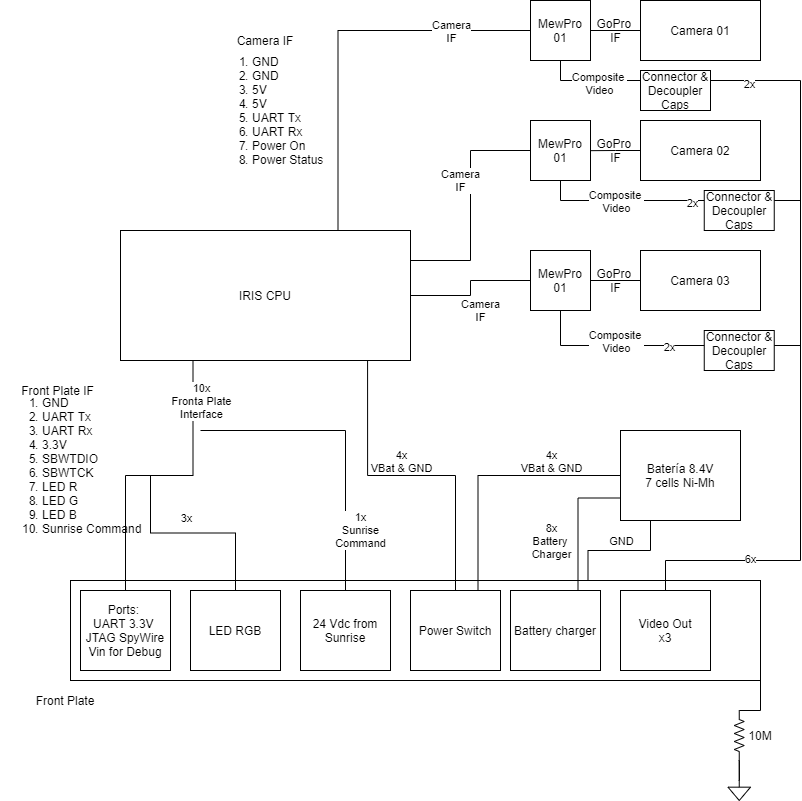

The diagram above was exported from draw.io. Its source (the exported page's mxGraphModel, read from the mxfile embedded in the PNG):
<mxGraphModel dx="1086" dy="926" grid="1" gridSize="10" guides="1" tooltips="1" connect="1" arrows="1" fold="1" page="1" pageScale="1" pageWidth="827" pageHeight="1169" math="0" shadow="0">
  <root>
    <mxCell id="0" />
    <mxCell id="1" parent="0" />
    <mxCell id="qnO0M9vhLuhcUMvix3AC-12" value="" style="rounded=0;whiteSpace=wrap;html=1;" parent="1" vertex="1">
      <mxGeometry x="70" y="690" width="690" height="100" as="geometry" />
    </mxCell>
    <mxCell id="qnO0M9vhLuhcUMvix3AC-1" value="IRIS CPU" style="rounded=0;whiteSpace=wrap;html=1;" parent="1" vertex="1">
      <mxGeometry x="120" y="340" width="290" height="130" as="geometry" />
    </mxCell>
    <mxCell id="qnO0M9vhLuhcUMvix3AC-55" style="edgeStyle=orthogonalEdgeStyle;rounded=0;orthogonalLoop=1;jettySize=auto;html=1;exitX=0;exitY=0.5;exitDx=0;exitDy=0;entryX=1;entryY=0.5;entryDx=0;entryDy=0;endArrow=none;endFill=0;" parent="1" source="qnO0M9vhLuhcUMvix3AC-3" target="qnO0M9vhLuhcUMvix3AC-54" edge="1">
      <mxGeometry relative="1" as="geometry" />
    </mxCell>
    <mxCell id="qnO0M9vhLuhcUMvix3AC-3" value="Camera 01" style="rounded=0;whiteSpace=wrap;html=1;" parent="1" vertex="1">
      <mxGeometry x="640" y="110" width="120" height="60" as="geometry" />
    </mxCell>
    <mxCell id="qnO0M9vhLuhcUMvix3AC-74" style="edgeStyle=orthogonalEdgeStyle;rounded=0;orthogonalLoop=1;jettySize=auto;html=1;entryX=0.979;entryY=0.503;entryDx=0;entryDy=0;entryPerimeter=0;endArrow=none;endFill=0;" parent="1" source="qnO0M9vhLuhcUMvix3AC-4" target="qnO0M9vhLuhcUMvix3AC-68" edge="1">
      <mxGeometry relative="1" as="geometry" />
    </mxCell>
    <mxCell id="qnO0M9vhLuhcUMvix3AC-4" value="Camera 02" style="rounded=0;whiteSpace=wrap;html=1;" parent="1" vertex="1">
      <mxGeometry x="640" y="230" width="120" height="60" as="geometry" />
    </mxCell>
    <mxCell id="qnO0M9vhLuhcUMvix3AC-76" style="edgeStyle=orthogonalEdgeStyle;rounded=0;orthogonalLoop=1;jettySize=auto;html=1;entryX=1;entryY=0.5;entryDx=0;entryDy=0;endArrow=none;endFill=0;" parent="1" source="qnO0M9vhLuhcUMvix3AC-5" target="qnO0M9vhLuhcUMvix3AC-70" edge="1">
      <mxGeometry relative="1" as="geometry" />
    </mxCell>
    <mxCell id="qnO0M9vhLuhcUMvix3AC-5" value="Camera 03" style="rounded=0;whiteSpace=wrap;html=1;" parent="1" vertex="1">
      <mxGeometry x="640" y="360" width="120" height="60" as="geometry" />
    </mxCell>
    <mxCell id="qnO0M9vhLuhcUMvix3AC-17" style="edgeStyle=orthogonalEdgeStyle;rounded=0;orthogonalLoop=1;jettySize=auto;html=1;exitX=0;exitY=0.5;exitDx=0;exitDy=0;entryX=0.75;entryY=0;entryDx=0;entryDy=0;endArrow=none;endFill=0;" parent="1" source="qnO0M9vhLuhcUMvix3AC-6" target="qnO0M9vhLuhcUMvix3AC-11" edge="1">
      <mxGeometry relative="1" as="geometry" />
    </mxCell>
    <mxCell id="qnO0M9vhLuhcUMvix3AC-21" value="4x&lt;br&gt;VBat &amp;amp; GND" style="edgeLabel;html=1;align=center;verticalAlign=middle;resizable=0;points=[];" parent="qnO0M9vhLuhcUMvix3AC-17" vertex="1" connectable="0">
      <mxGeometry x="-0.3195" y="2" relative="1" as="geometry">
        <mxPoint x="18" y="-17" as="offset" />
      </mxGeometry>
    </mxCell>
    <mxCell id="qnO0M9vhLuhcUMvix3AC-63" style="edgeStyle=orthogonalEdgeStyle;rounded=0;orthogonalLoop=1;jettySize=auto;html=1;exitX=0.25;exitY=1;exitDx=0;exitDy=0;entryX=0.75;entryY=0;entryDx=0;entryDy=0;endArrow=none;endFill=0;" parent="1" source="qnO0M9vhLuhcUMvix3AC-6" target="qnO0M9vhLuhcUMvix3AC-12" edge="1">
      <mxGeometry relative="1" as="geometry" />
    </mxCell>
    <mxCell id="qnO0M9vhLuhcUMvix3AC-64" value="GND" style="edgeLabel;html=1;align=center;verticalAlign=middle;resizable=0;points=[];" parent="qnO0M9vhLuhcUMvix3AC-63" vertex="1" connectable="0">
      <mxGeometry x="-0.2925" y="1" relative="1" as="geometry">
        <mxPoint x="-16.67" y="-11" as="offset" />
      </mxGeometry>
    </mxCell>
    <mxCell id="qnO0M9vhLuhcUMvix3AC-6" value="Batería 8.4V&lt;br&gt;7 cells Ni-Mh" style="rounded=0;whiteSpace=wrap;html=1;" parent="1" vertex="1">
      <mxGeometry x="620" y="540" width="120" height="90" as="geometry" />
    </mxCell>
    <mxCell id="qnO0M9vhLuhcUMvix3AC-24" value="" style="edgeStyle=orthogonalEdgeStyle;rounded=0;orthogonalLoop=1;jettySize=auto;html=1;exitX=0.5;exitY=0;exitDx=0;exitDy=0;entryX=0.25;entryY=1;entryDx=0;entryDy=0;endArrow=none;endFill=0;" parent="1" source="qnO0M9vhLuhcUMvix3AC-8" target="qnO0M9vhLuhcUMvix3AC-1" edge="1">
      <mxGeometry x="0.3956" y="-83" relative="1" as="geometry">
        <mxPoint as="offset" />
      </mxGeometry>
    </mxCell>
    <mxCell id="qnO0M9vhLuhcUMvix3AC-25" value="10x&lt;br&gt;Fronta Plate&lt;br&gt;Interface" style="edgeLabel;html=1;align=center;verticalAlign=middle;resizable=0;points=[];" parent="qnO0M9vhLuhcUMvix3AC-24" vertex="1" connectable="0">
      <mxGeometry x="-0.4099" y="-5" relative="1" as="geometry">
        <mxPoint x="70" y="-102" as="offset" />
      </mxGeometry>
    </mxCell>
    <mxCell id="qnO0M9vhLuhcUMvix3AC-8" value="Ports: &lt;br&gt;UART 3.3V &lt;br&gt;JTAG SpyWire&lt;br&gt;Vin for Debug" style="rounded=0;whiteSpace=wrap;html=1;" parent="1" vertex="1">
      <mxGeometry x="80" y="700" width="90" height="80" as="geometry" />
    </mxCell>
    <mxCell id="qnO0M9vhLuhcUMvix3AC-23" style="edgeStyle=orthogonalEdgeStyle;rounded=0;orthogonalLoop=1;jettySize=auto;html=1;exitX=0.5;exitY=0;exitDx=0;exitDy=0;endArrow=none;endFill=0;" parent="1" source="qnO0M9vhLuhcUMvix3AC-9" edge="1">
      <mxGeometry relative="1" as="geometry">
        <mxPoint x="150" y="585" as="targetPoint" />
      </mxGeometry>
    </mxCell>
    <mxCell id="qnO0M9vhLuhcUMvix3AC-26" value="3x" style="edgeLabel;html=1;align=center;verticalAlign=middle;resizable=0;points=[];" parent="qnO0M9vhLuhcUMvix3AC-23" vertex="1" connectable="0">
      <mxGeometry x="-0.0899" y="-1" relative="1" as="geometry">
        <mxPoint x="-16" y="-14" as="offset" />
      </mxGeometry>
    </mxCell>
    <mxCell id="qnO0M9vhLuhcUMvix3AC-9" value="LED RGB" style="rounded=0;whiteSpace=wrap;html=1;" parent="1" vertex="1">
      <mxGeometry x="190" y="700" width="90" height="80" as="geometry" />
    </mxCell>
    <mxCell id="qnO0M9vhLuhcUMvix3AC-19" style="edgeStyle=orthogonalEdgeStyle;rounded=0;orthogonalLoop=1;jettySize=auto;html=1;exitX=0.75;exitY=0;exitDx=0;exitDy=0;entryX=0;entryY=0.75;entryDx=0;entryDy=0;endArrow=none;endFill=0;" parent="1" source="qnO0M9vhLuhcUMvix3AC-10" target="qnO0M9vhLuhcUMvix3AC-6" edge="1">
      <mxGeometry relative="1" as="geometry" />
    </mxCell>
    <mxCell id="qnO0M9vhLuhcUMvix3AC-20" value="8x&lt;br&gt;Battery &lt;br&gt;Charger" style="edgeLabel;html=1;align=center;verticalAlign=middle;resizable=0;points=[];" parent="qnO0M9vhLuhcUMvix3AC-19" vertex="1" connectable="0">
      <mxGeometry x="-0.4754" relative="1" as="geometry">
        <mxPoint x="-27.5" y="-15" as="offset" />
      </mxGeometry>
    </mxCell>
    <mxCell id="qnO0M9vhLuhcUMvix3AC-10" value="Battery charger" style="rounded=0;whiteSpace=wrap;html=1;" parent="1" vertex="1">
      <mxGeometry x="510" y="700" width="90" height="80" as="geometry" />
    </mxCell>
    <mxCell id="qnO0M9vhLuhcUMvix3AC-18" style="edgeStyle=orthogonalEdgeStyle;rounded=0;orthogonalLoop=1;jettySize=auto;html=1;exitX=0.5;exitY=0;exitDx=0;exitDy=0;entryX=0.852;entryY=1.004;entryDx=0;entryDy=0;entryPerimeter=0;endArrow=none;endFill=0;" parent="1" source="qnO0M9vhLuhcUMvix3AC-11" target="qnO0M9vhLuhcUMvix3AC-1" edge="1">
      <mxGeometry relative="1" as="geometry" />
    </mxCell>
    <mxCell id="qnO0M9vhLuhcUMvix3AC-22" value="&lt;span style=&quot;color: rgba(0 , 0 , 0 , 0) ; font-family: monospace ; font-size: 0px ; background-color: rgb(248 , 249 , 250)&quot;&gt;1%3CmxGraphModel%3E%3Croot%3E%3CmxCell%20id%3D%220%22%2F%3E%3CmxCell%20id%3D%221%22%20parent%3D%220%22%2F%3E%3CmxCell%20id%3D%222%22%20value%3D%221x%26lt%3Bbr%26gt%3BVBat%22%20style%3D%22edgeLabel%3Bhtml%3D1%3Balign%3Dcenter%3BverticalAlign%3Dmiddle%3Bresizable%3D0%3Bpoints%3D%5B%5D%3B%22%20vertex%3D%221%22%20connectable%3D%220%22%20parent%3D%221%22%3E%3CmxGeometry%20x%3D%22550%22%20y%3D%22570%22%20as%3D%22geometry%22%2F%3E%3C%2FmxCell%3E%3C%2Froot%3E%3C%2FmxGraphModel%3E&lt;/span&gt;&lt;span style=&quot;color: rgba(0 , 0 , 0 , 0) ; font-family: monospace ; font-size: 0px ; background-color: rgb(248 , 249 , 250)&quot;&gt;%3CmxGraphModel%3E%3Croot%3E%3CmxCell%20id%3D%220%22%2F%3E%3CmxCell%20id%3D%221%22%20parent%3D%220%22%2F%3E%3CmxCell%20id%3D%222%22%20value%3D%221x%26lt%3Bbr%26gt%3BVBat%22%20style%3D%22edgeLabel%3Bhtml%3D1%3Balign%3Dcenter%3BverticalAlign%3Dmiddle%3Bresizable%3D0%3Bpoints%3D%5B%5D%3B%22%20vertex%3D%221%22%20connectable%3D%220%22%20parent%3D%221%22%3E%3CmxGeometry%20x%3D%22550%22%20y%3D%22570%22%20as%3D%22geometry%22%2F%3E%3C%2FmxCell%3E%3C%2Froot%3E%3C%2FmxGraphModel%3E1x VBat&lt;/span&gt;" style="edgeLabel;html=1;align=center;verticalAlign=middle;resizable=0;points=[];" parent="qnO0M9vhLuhcUMvix3AC-18" vertex="1" connectable="0">
      <mxGeometry x="0.1554" y="-1" relative="1" as="geometry">
        <mxPoint x="43" y="-14" as="offset" />
      </mxGeometry>
    </mxCell>
    <mxCell id="qnO0M9vhLuhcUMvix3AC-49" value="4x&lt;br&gt;VBat &amp;amp; GND" style="edgeLabel;html=1;align=center;verticalAlign=middle;resizable=0;points=[];" parent="qnO0M9vhLuhcUMvix3AC-18" vertex="1" connectable="0">
      <mxGeometry x="-0.0782" y="3" relative="1" as="geometry">
        <mxPoint x="-24" y="-18" as="offset" />
      </mxGeometry>
    </mxCell>
    <mxCell id="qnO0M9vhLuhcUMvix3AC-11" value="Power Switch" style="rounded=0;whiteSpace=wrap;html=1;" parent="1" vertex="1">
      <mxGeometry x="410" y="700" width="90" height="80" as="geometry" />
    </mxCell>
    <mxCell id="qnO0M9vhLuhcUMvix3AC-13" value="Front Plate" style="text;html=1;strokeColor=none;fillColor=none;align=center;verticalAlign=middle;whiteSpace=wrap;rounded=0;" parent="1" vertex="1">
      <mxGeometry x="25" y="800" width="80" height="20" as="geometry" />
    </mxCell>
    <mxCell id="qnO0M9vhLuhcUMvix3AC-29" value="1x&lt;br&gt;Sunrise&lt;br&gt;Command" style="edgeStyle=orthogonalEdgeStyle;rounded=0;orthogonalLoop=1;jettySize=auto;html=1;exitX=0.5;exitY=0;exitDx=0;exitDy=0;endArrow=none;endFill=0;" parent="1" source="qnO0M9vhLuhcUMvix3AC-28" edge="1">
      <mxGeometry x="-0.6066" y="-15" relative="1" as="geometry">
        <mxPoint x="200" y="540" as="targetPoint" />
        <Array as="points">
          <mxPoint x="345" y="540" />
        </Array>
        <mxPoint as="offset" />
      </mxGeometry>
    </mxCell>
    <mxCell id="qnO0M9vhLuhcUMvix3AC-28" value="24 Vdc from Sunrise" style="rounded=0;whiteSpace=wrap;html=1;" parent="1" vertex="1">
      <mxGeometry x="300" y="700" width="90" height="80" as="geometry" />
    </mxCell>
    <mxCell id="qnO0M9vhLuhcUMvix3AC-45" value="" style="pointerEvents=1;verticalLabelPosition=bottom;shadow=0;dashed=0;align=center;html=1;verticalAlign=top;shape=mxgraph.electrical.signal_sources.signal_ground;" parent="1" vertex="1">
      <mxGeometry x="727.5" y="890" width="22.5" height="20" as="geometry" />
    </mxCell>
    <mxCell id="qnO0M9vhLuhcUMvix3AC-47" style="edgeStyle=orthogonalEdgeStyle;rounded=0;orthogonalLoop=1;jettySize=auto;html=1;exitX=1;exitY=0.5;exitDx=0;exitDy=0;exitPerimeter=0;endArrow=none;endFill=0;" parent="1" source="qnO0M9vhLuhcUMvix3AC-46" target="qnO0M9vhLuhcUMvix3AC-45" edge="1">
      <mxGeometry relative="1" as="geometry" />
    </mxCell>
    <mxCell id="qnO0M9vhLuhcUMvix3AC-48" style="edgeStyle=orthogonalEdgeStyle;rounded=0;orthogonalLoop=1;jettySize=auto;html=1;exitX=0;exitY=0.5;exitDx=0;exitDy=0;exitPerimeter=0;entryX=1;entryY=1;entryDx=0;entryDy=0;endArrow=none;endFill=0;" parent="1" source="qnO0M9vhLuhcUMvix3AC-46" target="qnO0M9vhLuhcUMvix3AC-12" edge="1">
      <mxGeometry relative="1" as="geometry" />
    </mxCell>
    <mxCell id="qnO0M9vhLuhcUMvix3AC-61" value="" style="edgeStyle=orthogonalEdgeStyle;rounded=0;orthogonalLoop=1;jettySize=auto;html=1;endArrow=none;endFill=0;" parent="1" source="qnO0M9vhLuhcUMvix3AC-46" target="qnO0M9vhLuhcUMvix3AC-45" edge="1">
      <mxGeometry relative="1" as="geometry" />
    </mxCell>
    <mxCell id="qnO0M9vhLuhcUMvix3AC-46" value="" style="pointerEvents=1;verticalLabelPosition=bottom;shadow=0;dashed=0;align=center;html=1;verticalAlign=top;shape=mxgraph.electrical.resistors.resistor_2;direction=south;" parent="1" vertex="1">
      <mxGeometry x="733.75" y="820" width="10" height="50" as="geometry" />
    </mxCell>
    <mxCell id="qnO0M9vhLuhcUMvix3AC-57" style="edgeStyle=orthogonalEdgeStyle;rounded=0;orthogonalLoop=1;jettySize=auto;html=1;exitX=0;exitY=0.5;exitDx=0;exitDy=0;entryX=0.75;entryY=0;entryDx=0;entryDy=0;endArrow=none;endFill=0;" parent="1" source="qnO0M9vhLuhcUMvix3AC-54" target="qnO0M9vhLuhcUMvix3AC-1" edge="1">
      <mxGeometry relative="1" as="geometry" />
    </mxCell>
    <mxCell id="qnO0M9vhLuhcUMvix3AC-58" value="Camera&lt;br&gt;IF" style="edgeLabel;html=1;align=center;verticalAlign=middle;resizable=0;points=[];" parent="qnO0M9vhLuhcUMvix3AC-57" vertex="1" connectable="0">
      <mxGeometry x="-0.4757" y="1" relative="1" as="geometry">
        <mxPoint x="23.43" y="-1" as="offset" />
      </mxGeometry>
    </mxCell>
    <mxCell id="qnO0M9vhLuhcUMvix3AC-66" style="edgeStyle=orthogonalEdgeStyle;rounded=0;orthogonalLoop=1;jettySize=auto;html=1;exitX=0.5;exitY=1;exitDx=0;exitDy=0;endArrow=none;endFill=0;" parent="1" source="qnO0M9vhLuhcUMvix3AC-54" target="qnO0M9vhLuhcUMvix3AC-65" edge="1">
      <mxGeometry relative="1" as="geometry">
        <Array as="points">
          <mxPoint x="560" y="190" />
          <mxPoint x="800" y="190" />
          <mxPoint x="800" y="670" />
          <mxPoint x="665" y="670" />
        </Array>
      </mxGeometry>
    </mxCell>
    <mxCell id="qnO0M9vhLuhcUMvix3AC-67" value="Composite &lt;br&gt;Video" style="edgeLabel;html=1;align=center;verticalAlign=middle;resizable=0;points=[];" parent="qnO0M9vhLuhcUMvix3AC-66" vertex="1" connectable="0">
      <mxGeometry x="-0.8729" y="-2" relative="1" as="geometry">
        <mxPoint as="offset" />
      </mxGeometry>
    </mxCell>
    <mxCell id="qnO0M9vhLuhcUMvix3AC-81" value="2x" style="edgeLabel;html=1;align=center;verticalAlign=middle;resizable=0;points=[];" parent="qnO0M9vhLuhcUMvix3AC-66" vertex="1" connectable="0">
      <mxGeometry x="-0.5403" y="-3" relative="1" as="geometry">
        <mxPoint as="offset" />
      </mxGeometry>
    </mxCell>
    <mxCell id="qnO0M9vhLuhcUMvix3AC-82" value="6x" style="edgeLabel;html=1;align=center;verticalAlign=middle;resizable=0;points=[];" parent="qnO0M9vhLuhcUMvix3AC-66" vertex="1" connectable="0">
      <mxGeometry x="0.7481" y="-2" relative="1" as="geometry">
        <mxPoint as="offset" />
      </mxGeometry>
    </mxCell>
    <mxCell id="qnO0M9vhLuhcUMvix3AC-54" value="MewPro 01" style="rounded=0;whiteSpace=wrap;html=1;" parent="1" vertex="1">
      <mxGeometry x="530" y="110" width="60" height="60" as="geometry" />
    </mxCell>
    <mxCell id="qnO0M9vhLuhcUMvix3AC-56" value="GoPro&amp;nbsp;&lt;br&gt;IF" style="text;html=1;align=center;verticalAlign=middle;resizable=0;points=[];autosize=1;" parent="1" vertex="1">
      <mxGeometry x="590" y="125" width="50" height="30" as="geometry" />
    </mxCell>
    <mxCell id="qnO0M9vhLuhcUMvix3AC-60" value="&lt;ol&gt;&lt;li&gt;GND&lt;/li&gt;&lt;li&gt;UART Tx&lt;/li&gt;&lt;li&gt;UART Rx&lt;/li&gt;&lt;li&gt;3.3V&lt;/li&gt;&lt;li&gt;SBWTDIO&lt;/li&gt;&lt;li&gt;SBWTCK&lt;/li&gt;&lt;li&gt;LED R&lt;/li&gt;&lt;li&gt;LED G&lt;/li&gt;&lt;li&gt;LED B&lt;/li&gt;&lt;li&gt;Sunrise Command&lt;/li&gt;&lt;/ol&gt;" style="text;html=1;strokeColor=none;fillColor=none;align=left;verticalAlign=middle;whiteSpace=wrap;rounded=0;" parent="1" vertex="1">
      <mxGeometry y="510" width="150" height="130" as="geometry" />
    </mxCell>
    <mxCell id="qnO0M9vhLuhcUMvix3AC-62" value="10M" style="text;html=1;strokeColor=none;fillColor=none;align=center;verticalAlign=middle;whiteSpace=wrap;rounded=0;" parent="1" vertex="1">
      <mxGeometry x="740" y="835" width="40" height="20" as="geometry" />
    </mxCell>
    <mxCell id="qnO0M9vhLuhcUMvix3AC-65" value="Video Out&lt;br&gt;x3" style="rounded=0;whiteSpace=wrap;html=1;" parent="1" vertex="1">
      <mxGeometry x="620" y="700" width="90" height="80" as="geometry" />
    </mxCell>
    <mxCell id="qnO0M9vhLuhcUMvix3AC-72" value="Camera&lt;br&gt;IF" style="edgeStyle=orthogonalEdgeStyle;rounded=0;orthogonalLoop=1;jettySize=auto;html=1;exitX=0;exitY=0.5;exitDx=0;exitDy=0;entryX=1;entryY=0.25;entryDx=0;entryDy=0;endArrow=none;endFill=0;" parent="1" source="qnO0M9vhLuhcUMvix3AC-68" target="qnO0M9vhLuhcUMvix3AC-1" edge="1">
      <mxGeometry x="-0.2258" y="-10" relative="1" as="geometry">
        <Array as="points">
          <mxPoint x="470" y="260" />
          <mxPoint x="470" y="370" />
          <mxPoint x="410" y="370" />
        </Array>
        <mxPoint as="offset" />
      </mxGeometry>
    </mxCell>
    <mxCell id="qnO0M9vhLuhcUMvix3AC-77" style="edgeStyle=orthogonalEdgeStyle;rounded=0;orthogonalLoop=1;jettySize=auto;html=1;exitX=0.5;exitY=1;exitDx=0;exitDy=0;endArrow=none;endFill=0;" parent="1" source="qnO0M9vhLuhcUMvix3AC-68" edge="1">
      <mxGeometry relative="1" as="geometry">
        <mxPoint x="800" y="330" as="targetPoint" />
      </mxGeometry>
    </mxCell>
    <mxCell id="qnO0M9vhLuhcUMvix3AC-80" value="2x" style="edgeLabel;html=1;align=center;verticalAlign=middle;resizable=0;points=[];" parent="qnO0M9vhLuhcUMvix3AC-77" vertex="1" connectable="0">
      <mxGeometry x="0.0786" y="-2" relative="1" as="geometry">
        <mxPoint as="offset" />
      </mxGeometry>
    </mxCell>
    <mxCell id="qnO0M9vhLuhcUMvix3AC-68" value="MewPro 01" style="rounded=0;whiteSpace=wrap;html=1;" parent="1" vertex="1">
      <mxGeometry x="530" y="230" width="60" height="60" as="geometry" />
    </mxCell>
    <mxCell id="qnO0M9vhLuhcUMvix3AC-69" value="GoPro&amp;nbsp;&lt;br&gt;IF" style="text;html=1;align=center;verticalAlign=middle;resizable=0;points=[];autosize=1;" parent="1" vertex="1">
      <mxGeometry x="590" y="245" width="50" height="30" as="geometry" />
    </mxCell>
    <mxCell id="qnO0M9vhLuhcUMvix3AC-73" value="Camera&lt;br&gt;IF" style="edgeStyle=orthogonalEdgeStyle;rounded=0;orthogonalLoop=1;jettySize=auto;html=1;exitX=0;exitY=0.5;exitDx=0;exitDy=0;entryX=1;entryY=0.5;entryDx=0;entryDy=0;endArrow=none;endFill=0;" parent="1" source="qnO0M9vhLuhcUMvix3AC-70" target="qnO0M9vhLuhcUMvix3AC-1" edge="1">
      <mxGeometry x="0.1111" y="18" relative="1" as="geometry">
        <mxPoint x="10" y="-3" as="offset" />
      </mxGeometry>
    </mxCell>
    <mxCell id="qnO0M9vhLuhcUMvix3AC-78" style="edgeStyle=orthogonalEdgeStyle;rounded=0;orthogonalLoop=1;jettySize=auto;html=1;exitX=0.5;exitY=1;exitDx=0;exitDy=0;endArrow=none;endFill=0;" parent="1" source="qnO0M9vhLuhcUMvix3AC-70" edge="1">
      <mxGeometry relative="1" as="geometry">
        <mxPoint x="800" y="490" as="targetPoint" />
      </mxGeometry>
    </mxCell>
    <mxCell id="qnO0M9vhLuhcUMvix3AC-79" value="2x" style="edgeLabel;html=1;align=center;verticalAlign=middle;resizable=0;points=[];" parent="qnO0M9vhLuhcUMvix3AC-78" vertex="1" connectable="0">
      <mxGeometry x="-0.0774" y="-1" relative="1" as="geometry">
        <mxPoint as="offset" />
      </mxGeometry>
    </mxCell>
    <mxCell id="qnO0M9vhLuhcUMvix3AC-70" value="MewPro 01" style="rounded=0;whiteSpace=wrap;html=1;" parent="1" vertex="1">
      <mxGeometry x="530" y="360" width="60" height="60" as="geometry" />
    </mxCell>
    <mxCell id="qnO0M9vhLuhcUMvix3AC-71" value="GoPro&amp;nbsp;&lt;br&gt;IF" style="text;html=1;align=center;verticalAlign=middle;resizable=0;points=[];autosize=1;" parent="1" vertex="1">
      <mxGeometry x="590" y="375" width="50" height="30" as="geometry" />
    </mxCell>
    <mxCell id="qnO0M9vhLuhcUMvix3AC-83" value="Front Plate IF" style="text;html=1;strokeColor=none;fillColor=none;align=center;verticalAlign=middle;whiteSpace=wrap;rounded=0;" parent="1" vertex="1">
      <mxGeometry x="20" y="490" width="75" height="20" as="geometry" />
    </mxCell>
    <mxCell id="qnO0M9vhLuhcUMvix3AC-84" value="&lt;ol&gt;&lt;li&gt;GND&lt;/li&gt;&lt;li&gt;GND&lt;/li&gt;&lt;li&gt;5V&lt;/li&gt;&lt;li&gt;5V&lt;/li&gt;&lt;li&gt;UART Tx&lt;/li&gt;&lt;li&gt;UART Rx&lt;/li&gt;&lt;li&gt;Power On&lt;/li&gt;&lt;li&gt;Power Status&lt;/li&gt;&lt;/ol&gt;" style="text;html=1;strokeColor=none;fillColor=none;align=left;verticalAlign=middle;whiteSpace=wrap;rounded=0;" parent="1" vertex="1">
      <mxGeometry x="210" y="180" width="120" height="80" as="geometry" />
    </mxCell>
    <mxCell id="qnO0M9vhLuhcUMvix3AC-85" value="Camera IF" style="text;html=1;strokeColor=none;fillColor=none;align=center;verticalAlign=middle;whiteSpace=wrap;rounded=0;" parent="1" vertex="1">
      <mxGeometry x="230" y="140" width="70" height="20" as="geometry" />
    </mxCell>
    <mxCell id="qnO0M9vhLuhcUMvix3AC-88" value="Composite &lt;br&gt;Video" style="edgeLabel;html=1;align=center;verticalAlign=middle;resizable=0;points=[];" parent="1" vertex="1" connectable="0">
      <mxGeometry x="615" y="310" as="geometry" />
    </mxCell>
    <mxCell id="qnO0M9vhLuhcUMvix3AC-89" value="Composite &lt;br&gt;Video" style="edgeLabel;html=1;align=center;verticalAlign=middle;resizable=0;points=[];" parent="1" vertex="1" connectable="0">
      <mxGeometry x="615" y="450" as="geometry" />
    </mxCell>
    <mxCell id="qnO0M9vhLuhcUMvix3AC-91" value="Connector &amp;amp; Decoupler Caps" style="rounded=0;whiteSpace=wrap;html=1;" parent="1" vertex="1">
      <mxGeometry x="640" y="180" width="70" height="40" as="geometry" />
    </mxCell>
    <mxCell id="qnO0M9vhLuhcUMvix3AC-92" value="Connector &amp;amp; Decoupler Caps" style="rounded=0;whiteSpace=wrap;html=1;" parent="1" vertex="1">
      <mxGeometry x="703.75" y="300" width="70" height="40" as="geometry" />
    </mxCell>
    <mxCell id="qnO0M9vhLuhcUMvix3AC-93" value="Connector &amp;amp; Decoupler Caps" style="rounded=0;whiteSpace=wrap;html=1;" parent="1" vertex="1">
      <mxGeometry x="703.75" y="440" width="70" height="40" as="geometry" />
    </mxCell>
  </root>
</mxGraphModel>